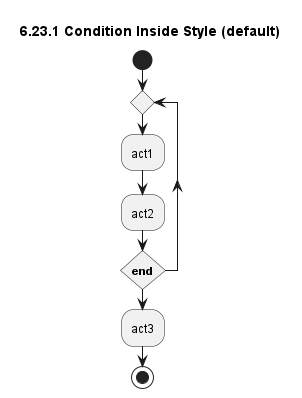

The diagram above was rendered by PlantUML. Its source (embedded in the PNG):
@startuml
title 6.23.1 Condition Inside Style (default)
skinparam conditionStyle InsideDiamond
start
repeat
    :act1;
    :act2;
repeat while (**end**)
:act3;
stop
@enduml